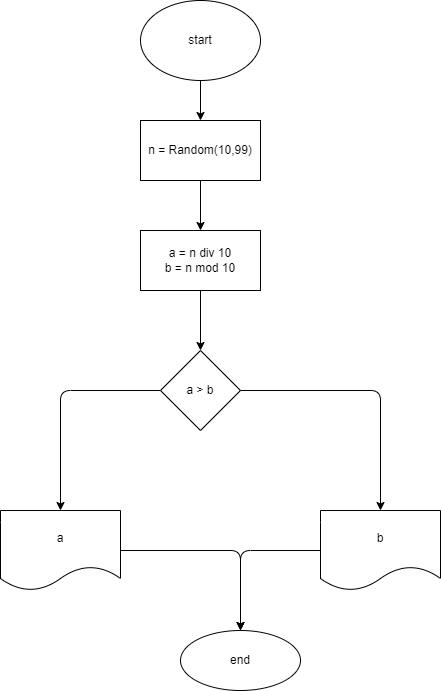

The diagram above was exported from draw.io. Its source (the exported page's mxGraphModel, read from the mxfile embedded in the PNG):
<mxGraphModel dx="974" dy="485" grid="1" gridSize="10" guides="1" tooltips="1" connect="1" arrows="1" fold="1" page="1" pageScale="1" pageWidth="827" pageHeight="1169" math="0" shadow="0">
  <root>
    <mxCell id="0" />
    <mxCell id="1" parent="0" />
    <mxCell id="4" value="" style="edgeStyle=none;html=1;" edge="1" parent="1" source="2" target="3">
      <mxGeometry relative="1" as="geometry" />
    </mxCell>
    <mxCell id="2" value="start" style="ellipse;whiteSpace=wrap;html=1;" vertex="1" parent="1">
      <mxGeometry x="220" y="10" width="120" height="80" as="geometry" />
    </mxCell>
    <mxCell id="6" value="" style="edgeStyle=none;html=1;" edge="1" parent="1" source="3" target="5">
      <mxGeometry relative="1" as="geometry" />
    </mxCell>
    <mxCell id="3" value="n = Random(10,99)" style="whiteSpace=wrap;html=1;" vertex="1" parent="1">
      <mxGeometry x="220" y="130" width="120" height="60" as="geometry" />
    </mxCell>
    <mxCell id="8" value="" style="edgeStyle=none;html=1;" edge="1" parent="1" source="5" target="7">
      <mxGeometry relative="1" as="geometry" />
    </mxCell>
    <mxCell id="5" value="a = n div 10&lt;br&gt;b = n mod 10" style="whiteSpace=wrap;html=1;" vertex="1" parent="1">
      <mxGeometry x="220" y="240" width="120" height="60" as="geometry" />
    </mxCell>
    <mxCell id="10" value="" style="edgeStyle=none;html=1;" edge="1" parent="1" source="7" target="9">
      <mxGeometry relative="1" as="geometry">
        <Array as="points">
          <mxPoint x="460" y="400" />
        </Array>
      </mxGeometry>
    </mxCell>
    <mxCell id="12" value="" style="edgeStyle=none;html=1;" edge="1" parent="1" source="7" target="11">
      <mxGeometry relative="1" as="geometry">
        <Array as="points">
          <mxPoint x="140" y="400" />
        </Array>
      </mxGeometry>
    </mxCell>
    <mxCell id="7" value="a &amp;gt; b" style="rhombus;whiteSpace=wrap;html=1;" vertex="1" parent="1">
      <mxGeometry x="240" y="360" width="80" height="80" as="geometry" />
    </mxCell>
    <mxCell id="9" value="b" style="shape=document;whiteSpace=wrap;html=1;boundedLbl=1;" vertex="1" parent="1">
      <mxGeometry x="400" y="520" width="120" height="80" as="geometry" />
    </mxCell>
    <mxCell id="14" value="" style="edgeStyle=none;html=1;" edge="1" parent="1" source="11" target="13">
      <mxGeometry relative="1" as="geometry">
        <Array as="points">
          <mxPoint x="320" y="560" />
        </Array>
      </mxGeometry>
    </mxCell>
    <mxCell id="11" value="a" style="shape=document;whiteSpace=wrap;html=1;boundedLbl=1;" vertex="1" parent="1">
      <mxGeometry x="80" y="520" width="120" height="80" as="geometry" />
    </mxCell>
    <mxCell id="13" value="end" style="ellipse;whiteSpace=wrap;html=1;" vertex="1" parent="1">
      <mxGeometry x="260" y="640" width="120" height="60" as="geometry" />
    </mxCell>
    <mxCell id="15" value="" style="endArrow=classic;html=1;exitX=0;exitY=0.5;exitDx=0;exitDy=0;entryX=0.5;entryY=0;entryDx=0;entryDy=0;" edge="1" parent="1" source="9" target="13">
      <mxGeometry width="50" height="50" relative="1" as="geometry">
        <mxPoint x="390" y="560" as="sourcePoint" />
        <mxPoint x="440" y="510" as="targetPoint" />
        <Array as="points">
          <mxPoint x="320" y="560" />
        </Array>
      </mxGeometry>
    </mxCell>
  </root>
</mxGraphModel>